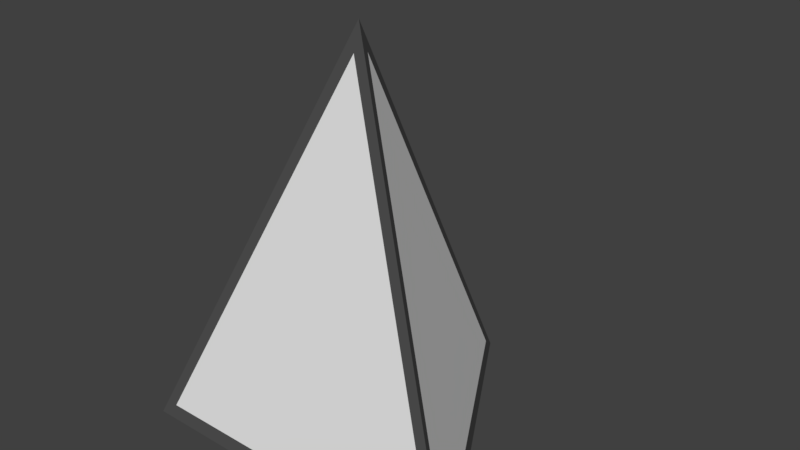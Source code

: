 # Source: Cone.blend  (saved by Blender 2.78.0; exported with 4.5.12 LTS)
import bpy
from mathutils import Matrix  # noqa: F401  (used for matrix-valued properties, if any)

bpy.ops.wm.read_factory_settings(use_empty=True)
scene = bpy.context.scene
scene.name = 'Scene'

# ---- collections
col_collection_1 = bpy.data.collections.new('Collection 1'); scene.collection.children.link(col_collection_1)

# ---- materials (node trees are filled in below, after node groups)
mat_conemat = bpy.data.materials.new('ConeMat')
mat_conemat.alpha_threshold = 0.0
mat_conemat.use_transparent_shadow = False
mat_conemat.roughness = 0.5
mat_edges = bpy.data.materials.new('Edges')
mat_edges.alpha_threshold = 0.0
mat_edges.use_transparent_shadow = False
mat_edges.diffuse_color = (0.08001, 0.08001, 0.08001, 1.0)
mat_edges.roughness = 0.5

# ---- material node trees

# ---- world
world_world = bpy.data.worlds.new('World'); scene.world = world_world
world_world.color = (0.05088, 0.05088, 0.05088)
world_world.use_sun_shadow = False
world_world.sun_shadow_jitter_overblur = 0.0
world_world.cycles.sampling_method = 'MANUAL'

# ---- meshes
me_cone = bpy.data.meshes.new('Cone')
me_cone.from_pydata([(1.987e-08, 1.0, 0.0), (0.866, -0.5, 0.0), (1.987e-08, -9.934e-09, 2.0), (-0.866, -0.5, 0.0), (-0.02887, 0.01667, 1.867), (-0.8083, -0.4333, 0.06667), (-0.02887, 0.9167, 0.06667), (1.589e-08, -0.03333, 1.867), (-0.7794, -0.4833, 0.06667), (0.7794, -0.4833, 0.06667), (0.02887, 0.9167, 0.06667), (0.8083, -0.4333, 0.06667), (0.02887, 0.01667, 1.867), (1.589e-08, 0.9, 0.0), (0.7794, -0.45, 0.0), (-0.7794, -0.45, 0.0)], [], [(0, 2, 12, 10), (3, 1, 9, 8), (0, 3, 5, 6), (3, 0, 13, 15), (5, 4, 6), (2, 0, 6, 4), (3, 2, 4, 5), (9, 7, 8), (1, 2, 7, 9), (2, 3, 8, 7), (10, 12, 11), (2, 1, 11, 12), (1, 0, 10, 11), (13, 14, 15), (1, 3, 15, 14), (0, 1, 14, 13)])
me_cone.polygons.foreach_set('material_index', [1, 1, 1, 1, 0, 1, 1, 0, 1, 1, 0, 1, 1, 0, 1, 1])
me_cone.materials.append(mat_conemat)
me_cone.materials.append(mat_edges)
me_cone.use_remesh_preserve_volume = False
me_cone.use_remesh_preserve_attributes = False
me_cone.use_mirror_vertex_groups = False
me_cone.update()

# ---- objects
ob_cone = bpy.data.objects.new('Cone', me_cone)

# ---- transforms, parenting, visibility, modifiers, constraints
ob_cone.location = (0.0, 0.0, 0.0)
ob_cone.lineart.crease_threshold = 0.0

# ---- collection membership
col_collection_1.objects.link(ob_cone)

# ---- scene / render settings (as saved in the file)
scene.frame_start = 1; scene.frame_end = 250; scene.frame_set(1)
scene.render.engine = 'BLENDER_EEVEE_NEXT'
scene.render.resolution_percentage = 50
scene.render.dither_intensity = 0.0
scene.cycles.use_denoising = False
scene.cycles.samples = 128
scene.cycles.sampling_pattern = 'TABULATED_SOBOL'
scene.cycles.light_sampling_threshold = 0.0
scene.cycles.use_adaptive_sampling = False
scene.cycles.use_light_tree = False
scene.cycles.blur_glossy = 0.0
scene.cycles.sample_clamp_indirect = 0.0
scene.view_settings.view_transform = 'Standard'
bpy.context.view_layer.update()

# ---- added for rendering (the .blend has no active camera and no usable light): camera, sun
cam_auto = bpy.data.cameras.new('AutoCamera')
cam_auto.lens = 50.0
cam_auto.sensor_width = 36.0
cam_auto.clip_end = 1000.0
ob_auto_camera = bpy.data.objects.new('AutoCamera', cam_auto)
scene.collection.objects.link(ob_auto_camera)
ob_auto_camera.location = (2.81396, -3.12675, 3.25117)
ob_auto_camera.rotation_euler = (1.09748, -7.21219e-08, 0.694738)
scene.camera = ob_auto_camera
light_auto_sun = bpy.data.lights.new('AutoSun', 'SUN')
light_auto_sun.energy = 3.0
light_auto_sun.angle = 0.0523599
ob_auto_sun = bpy.data.objects.new('AutoSun', light_auto_sun)
scene.collection.objects.link(ob_auto_sun)
ob_auto_sun.rotation_euler = (0.872665, 0.174533, 0.523599)
bpy.context.view_layer.update()

